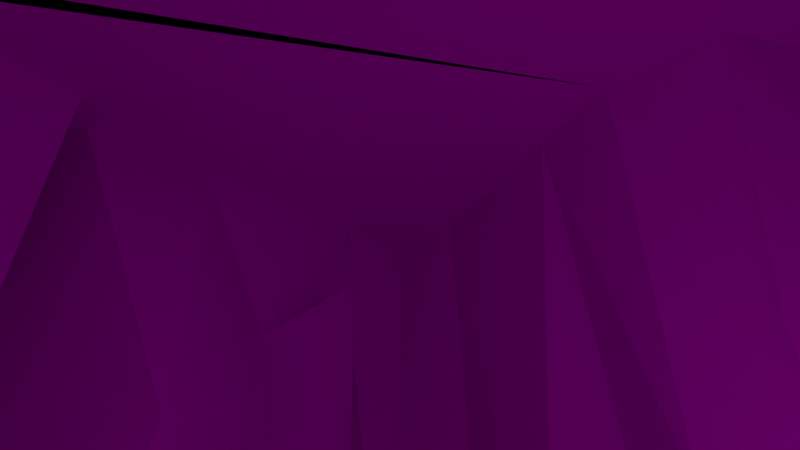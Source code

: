 # Source: Santorini_island_1_.blend  (saved by Blender 2.79.0; exported with 4.5.12 LTS)
import bpy
from mathutils import Matrix  # noqa: F401  (used for matrix-valued properties, if any)

bpy.ops.wm.read_factory_settings(use_empty=True)
scene = bpy.context.scene
scene.name = 'Scene'

# ---- collections
col_collection_1 = bpy.data.collections.new('Collection 1'); scene.collection.children.link(col_collection_1)

# ---- images (referenced by path relative to the original .blend; pixels are not part of the script)
import os
ASSET_DIR = os.environ.get("B2B_ASSET_DIR", "")  # directory of the original .blend (textures are referenced by path, not embedded)
HERE = os.path.dirname(os.path.abspath(__file__))  # packed textures are extracted next to this script under _unpacked/

def load_image(name, relpath, width, height, colorspace="sRGB"):
    """Load a texture the original file referenced (path relative to the .blend, or extracted next to this script)."""
    p = next((c for c in (os.path.join(HERE, relpath), os.path.join(ASSET_DIR, relpath)) if relpath and os.path.exists(c)), "")
    if p:
        img = bpy.data.images.load(p, check_existing=True)
        img.name = name
    else:  # same state as the original file: an image datablock whose file is absent (Cycles renders it pink)
        img = bpy.data.images.new(name, width, height)
        img.source = "FILE"
        img.filepath = "//" + (relpath or name)
    img.colorspace_settings.name = colorspace
    return img
img_grasslight_big_1__png = load_image('grasslight-big[1].png', 'grasslight-big[1].png', 1024, 1024, 'sRGB')
img_8899498324_02439589ae_b_1__jpg = load_image('8899498324_02439589ae_b[1].jpg', '8899498324_02439589ae_b[1].jpg', 1024, 1024, 'sRGB')
img_organictopsoil_1__jpg = load_image('OrganicTopSoil[1].jpg', 'OrganicTopSoil[1].jpg', 1024, 1024, 'sRGB')

# ---- materials (node trees are filled in below, after node groups)
mat_material_003 = bpy.data.materials.new('Material.003')
mat_material_003.alpha_threshold = 0.0
mat_material_003.roughness = 0.5
mat_material_001 = bpy.data.materials.new('Material.001')
mat_material_001.alpha_threshold = 0.0
mat_material_001.roughness = 0.5
mat_material = bpy.data.materials.new('Material')
mat_material.alpha_threshold = 0.0
mat_material.roughness = 0.5
mat_material.line_color = (0.0, 0.0, 0.0, 1.0)

# ---- material node trees
mat_material_003.use_nodes = True; mat_material_003.node_tree.nodes.clear()
_N = mat_material_003.node_tree.nodes; _L = mat_material_003.node_tree.links
n0 = _N.new('ShaderNodeOutputMaterial'); n0.name = 'Material Output'; n0.location = (800, 520)
n1 = _N.new('ShaderNodeTexImage'); n1.name = 'Image Texture'; n1.location = (220, 560)
n1.width = 140
n1.image = img_grasslight_big_1__png
n2 = _N.new('ShaderNodeBsdfDiffuse'); n2.name = 'Diffuse BSDF'; n2.location = (460, 540)
n2.width = 159
_L.new(n2.outputs[0], n0.inputs[0])
_L.new(n1.outputs[0], n2.inputs[0])
n0.is_active_output = True
mat_material_001.use_nodes = True; mat_material_001.node_tree.nodes.clear()
_N = mat_material_001.node_tree.nodes; _L = mat_material_001.node_tree.links
n0 = _N.new('ShaderNodeOutputMaterial'); n0.name = 'Material Output'; n0.location = (1203, 338)
n1 = _N.new('ShaderNodeTexCoord'); n1.name = 'Texture Coordinate'; n1.location = (-348, 421)
n2 = _N.new('ShaderNodeMapping'); n2.name = 'Mapping'; n2.location = (-128, 313)
n2.inputs[3].default_value = (5.0, 5.0, 5.0)
n3 = _N.new('ShaderNodeTexImage'); n3.name = 'Image Texture'; n3.location = (272, 294)
n3.width = 140
n3.image = img_8899498324_02439589ae_b_1__jpg
n4 = _N.new('ShaderNodeTexNoise'); n4.name = 'Noise Texture'; n4.location = (101, 919)
n5 = _N.new('ShaderNodeBsdfDiffuse'); n5.name = 'Diffuse BSDF'; n5.location = (908, 425)
n6 = _N.new('ShaderNodeMix'); n6.name = 'Mix'; n6.location = (729, 475)
n6.data_type = 'RGBA'
n7 = _N.new('ShaderNodeValToRGB'); n7.name = 'ColorRamp'; n7.location = (443, 961)
n7.width = 236
while len(n7.color_ramp.elements) > 1: n7.color_ramp.elements.remove(n7.color_ramp.elements[-1])
n7.color_ramp.elements[0].position = 0.3455; n7.color_ramp.elements[0].color = (0.0, 0.0, 0.0, 1.0)
_e = n7.color_ramp.elements.new(0.7302); _e.color = (1.0, 1.0, 1.0, 1.0)
n8 = _N.new('ShaderNodeTexImage'); n8.name = 'Image Texture.001'; n8.location = (420, 640)
n8.width = 140
n8.image = img_organictopsoil_1__jpg
_L.new(n5.outputs[0], n0.inputs[0])
_L.new(n1.outputs[2], n2.inputs[0])
_L.new(n2.outputs[0], n3.inputs[0])
_L.new(n4.outputs[1], n7.inputs[0])
_L.new(n7.outputs[0], n6.inputs[0])
_L.new(n6.outputs[2], n5.inputs[0])
_L.new(n3.outputs[0], n6.inputs[7])
_L.new(n8.outputs[0], n6.inputs[6])
n0.is_active_output = True

# ---- world
world_world = bpy.data.worlds.new('World'); scene.world = world_world
world_world.color = (0.05088, 0.05088, 0.05088)
world_world.use_sun_shadow = False
world_world.sun_shadow_jitter_overblur = 0.0
world_world.cycles.sampling_method = 'MANUAL'

# ---- cameras
cam_camera = bpy.data.cameras.new('Camera')
cam_camera.clip_end = 100.0
cam_camera.lens = 35.0
cam_camera.sensor_width = 32.0
cam_camera.sensor_height = 18.0
cam_camera.ortho_scale = 7.314
cam_camera.dof.focus_distance = 0.0

# ---- lights
light_sun = bpy.data.lights.new('Sun', 'SUN')
light_sun.color = (1.0, 0.8853, 0.331)
light_sun.transmission_factor = 0.0
light_sun.angle = 0.1993
light_sun.energy = 6.0
light_sun.shadow_buffer_clip_start = 0.5
light_sun.shadow_soft_size = 0.1
light_sun.shadow_cascade_max_distance = 1000.0
light_lamp = bpy.data.lights.new('Lamp', 'POINT')
light_lamp.transmission_factor = 0.0
light_lamp.cutoff_distance = 30.0
light_lamp.energy = 100.0
light_lamp.shadow_buffer_clip_start = 1.001
light_lamp.shadow_soft_size = 0.1
light_lamp.shadow_maximum_resolution = 0.006
light_lamp.use_absolute_resolution = True

# ---- meshes
me_cube_002 = bpy.data.meshes.new('Cube.002')
me_cube_002.from_pydata([(-0.7817, -3.051, 3.25), (2.013, -3.008, 3.194), (1.228, -3.342, 3.253), (0.5856, -3.263, 3.239), (-0.4508, -3.013, 3.25), (-0.7071, -2.484, 3.253), (-0.8743, -2.573, 3.253), (-0.7414, -2.735, 3.253), (0.2089, -0.257, 3.253), (0.5317, -0.3446, 3.253), (0.8745, -0.1947, 3.253), (1.261, -0.3132, 3.253), (1.88, -0.2383, 3.253), (1.043, -0.08877, 3.253), (1.465, -0.4416, 3.253), (0.2433, -0.1711, 3.253), (-0.16, -0.3657, 3.253), (-0.6859, -0.2584, 3.176), (-0.1467, -3.319, 3.253), (0.6965, -3.198, 3.25), (1.014, -3.194, 3.25), (1.515, -3.194, 3.253), (1.655, -3.173, 3.194), (-0.8968, -1.225, 3.253), (-0.9264, -2.138, 3.253), (2.218, -1.762, 3.241), (2.093, -0.8196, 3.253), (2.035, -0.801, 3.253), (2.107, -1.24, 3.257), (2.093, -0.991, 3.253), (2.078, -1.087, 3.261), (2.131, -2.627, 3.238), (1.923, -3.168, 3.253), (2.076, -0.2383, 3.253), (2.193, -1.68, 3.26), (2.087, -2.697, 3.246), (2.202, -1.548, 3.277), (2.038, -2.772, 3.252), (-0.7877, -3.015, 3.239), (-0.7595, -3.04, 3.239), (-0.7225, -3.074, 3.239), (1.91, -2.997, 3.182), (1.566, -2.577, 1.399), (1.25, -3.331, 3.241), (1.056, -2.819, 1.239), (1.123, -3.167, 2.624), (0.3976, -2.611, 1.937), (0.3335, -3.165, 3.233), (0.3237, -2.724, 1.918), (0.3355, -2.75, 1.593), (0.2533, -3.32, 3.235), (0.5695, -2.65, 1.959), (0.6078, -3.127, 3.227), (-0.09951, -2.696, 1.92), (-0.4286, -3.002, 3.239), (-0.3629, -2.379, 1.239), (-0.2141, -2.313, 1.239), (-0.6849, -2.473, 3.241), (-0.8521, -2.562, 3.241), (-0.7192, -2.724, 3.241), (-0.4087, -2.652, 2.13), (-0.5399, -2.641, 2.948), (-0.646, -2.471, 2.886), (-0.4785, -2.361, 2.815), (-1.022, -1.976, 3.241), (-0.576, -1.891, 2.258), (-0.5396, -1.896, 1.239), (-0.3173, -1.052, 1.549), (-0.3007, -0.9448, 1.458), (-0.7006, -0.6008, 3.189), (-0.7319, -0.8256, 3.215), (0.2311, -0.2458, 3.241), (0.3305, -0.5614, 2.43), (0.5539, -0.3333, 3.241), (0.6105, -0.7586, 2.172), (0.6168, -0.6687, 2.567), (0.6238, -0.95, 1.239), (1.156, -0.6733, 1.842), (0.8966, -0.1835, 3.241), (1.283, -0.3019, 3.241), (1.468, -0.663, 1.359), (1.453, -0.685, 1.239), (1.683, -0.3551, 3.038), (1.903, -0.227, 3.241), (1.083, -0.5257, 2.108), (1.065, -0.07751, 3.241), (1.056, -0.685, 1.239), (1.084, -0.6034, 1.684), (1.91, -0.3854, 2.873), (-0.4944, -2.801, 2.057), (-0.1505, -0.685, 1.239), (-0.1441, -0.685, 1.239), (0.3604, -0.861, 1.239), (0.9222, -0.9365, 1.239), (1.323, -0.8121, 1.239), (1.487, -0.4303, 3.241), (0.9423, -0.1162, 3.241), (0.2655, -0.1598, 3.241), (-0.1379, -0.3545, 3.241), (-0.6637, -0.2472, 3.165), (-0.6176, -3.095, 2.966), (-0.1245, -3.183, 3.241), (-0.04954, -3.361, 3.241), (0.08087, -3.384, 3.166), (0.7187, -3.187, 3.239), (0.7825, -3.247, 3.195), (1.036, -3.183, 3.239), (1.537, -3.183, 3.241), (1.677, -3.161, 3.182), (-0.2453, -2.54, 1.239), (-0.2741, -1.85, 1.239), (-0.39, -2.018, 1.239), (-0.39, -1.78, 1.239), (-0.39, -1.413, 1.239), (-0.39, -1.154, 1.239), (-0.39, -0.8911, 1.239), (-0.2966, -0.3896, 2.85), (0.08986, -0.6255, 2.523), (0.3299, -0.4866, 2.321), (0.8891, -0.7353, 2.025), (0.8748, -0.8226, 1.86), (1.236, -0.627, 1.555), (1.333, -0.8867, 1.473), (1.682, -3.006, 2.99), (1.374, -2.958, 2.729), (0.8907, -3.102, 2.527), (0.8257, -2.962, 2.531), (0.6136, -2.841, 2.087), (0.1991, -2.713, 1.807), (0.1897, -2.613, 1.729), (-0.1168, -2.727, 1.47), (-0.2657, -2.704, 1.344), (-0.3421, -2.692, 1.279), (-0.648, -0.4213, 3.038), (-0.259, -2.685, 1.239), (-0.1257, -2.685, 1.239), (0.1944, -2.685, 1.239), (0.6275, -2.685, 1.239), (0.9852, -2.685, 1.239), (1.139, -2.685, 1.239), (1.427, -2.685, 1.239), (-0.8138, -0.3855, 3.165), (-0.9074, -1.057, 3.241), (-0.7497, -1.213, 3.241), (-0.8072, -1.771, 3.241), (-0.9074, -2.19, 3.241), (-0.7792, -2.126, 3.241), (-0.8064, -2.955, 2.966), (-0.7114, -2.759, 2.991), (-0.5468, -2.034, 2.726), (-0.6092, -2.099, 2.434), (-0.1621, -1.589, 2.003), (-0.3633, -1.226, 1.871), (-0.4619, -1.149, 1.631), (-0.4197, -0.8764, 1.4), (1.881, -1.688, 2.081), (1.858, -1.836, 1.956), (1.835, -1.983, 1.832), (2.115, -2.136, 3.241), (2.244, -1.937, 3.241), (2.115, -1.751, 3.241), (1.61, -1.931, 1.239), (1.727, -1.797, 1.239), (1.61, -1.639, 1.239), (1.61, -0.9516, 1.239), (1.883, -0.9218, 2.729), (2.115, -0.8083, 3.241), (1.835, -0.7997, 2.878), (1.61, -0.8136, 1.239), (2.074, -0.5022, 3.241), (1.535, -0.949, 1.239), (1.789, -1.097, 2.627), (1.902, -0.3731, 3.239), (2.032, -0.7897, 3.241), (1.817, -0.9181, 2.778), (1.785, -1.274, 2.527), (1.56, -1.285, 1.328), (2.079, -1.228, 3.246), (1.807, -1.414, 2.313), (1.743, -1.357, 2.382), (2.115, -1.257, 3.241), (1.61, -1.5, 1.239), (1.382, -1.315, 1.861), (2.115, -0.9797, 3.241), (1.865, -1.042, 2.627), (1.61, -1.021, 1.239), (2.05, -1.076, 3.25), (1.783, -1.138, 2.574), (1.551, -1.153, 1.31), (2.029, -2.616, 3.239), (1.614, -2.31, 1.639), (1.697, -2.126, 1.711), (1.697, -2.126, 1.711), (2.115, -2.517, 3.241), (1.984, -2.812, 3.182), (1.639, -2.496, 1.399), (1.639, -2.496, 1.399), (2.018, -2.749, 3.211), (1.655, -2.398, 1.482), (1.567, -2.49, 1.518), (1.61, -2.685, 1.239), (1.558, -0.6477, 2.403), (-0.39, -2.685, 1.239), (-0.8254, -3.085, 3.209), (-0.39, -0.685, 1.239), (-0.7074, -0.3724, 3.133), (1.623, -2.705, 1.399), (1.945, -3.157, 3.241), (1.61, -0.685, 1.239), (2.074, -0.227, 3.241)], [(171, 172)], [(1, 37, 36, 28, 30, 29, 26, 27, 33, 12, 14, 11, 13, 10, 9, 15, 8, 16, 17, 23, 24, 5, 6, 7, 0, 4, 18, 3, 19, 20, 2, 21, 22, 32), (34, 35, 31, 25), (36, 37, 35, 34), (39, 40, 54), (100, 54, 40), (59, 38, 39), (147, 203, 38), (39, 38, 203), (40, 39, 203), (194, 197, 189), (104, 105, 106), (158, 159, 160), (41, 194, 189), (189, 193, 158), (189, 158, 160), (101, 47, 52), (114, 115, 204), (67, 69, 68), (93, 86, 94), (190, 197, 199), (93, 120, 87), (69, 70, 143), (190, 189, 197), (162, 157, 161), (136, 130, 135), (94, 80, 81), (157, 193, 192), (163, 156, 162), (170, 188, 176), (167, 173, 174), (145, 146, 144, 64), (187, 184, 182), (147, 38, 59), (173, 169, 209), (50, 47, 101, 102, 103), (99, 205, 69), (70, 142, 143), (63, 57, 146), (65, 144, 151), (61, 59, 58), (56, 63, 149), (65, 64, 144), (69, 141, 154), (170, 165, 164), (80, 82, 88), (85, 96, 78), (129, 136, 137), (49, 137, 127), (76, 74, 119), (122, 95, 82), (122, 121, 77), (75, 73, 78), (60, 61, 62), (55, 109, 60), (151, 144, 143), (149, 146, 145), (92, 118, 74), (132, 131, 100), (53, 54, 100), (102, 101, 53), (130, 129, 102), (161, 157, 192), (162, 156, 157), (157, 158, 193), (156, 159, 158), (168, 167, 174), (167, 169, 173), (179, 178, 175), (181, 178, 155), (148, 109, 89), (184, 183, 186), (201, 184, 174), (184, 165, 174), (201, 182, 184), (187, 186, 177), (199, 197, 194), (198, 42, 199), (62, 57, 63), (157, 179, 191), (198, 200, 42), (148, 60, 109), (89, 203, 148), (88, 209, 167), (123, 140, 206), (56, 204, 76), (110, 113, 114), (110, 66, 112), (110, 111, 66), (76, 93, 202), (94, 81, 202), (109, 55, 56), (81, 208, 202), (140, 139, 163), (139, 176, 163), (163, 162, 161), (92, 74, 76), (170, 164, 185), (202, 208, 168), (44, 125, 138), (135, 131, 134), (42, 206, 161), (78, 120, 119), (81, 80, 208), (83, 82, 95), (134, 132, 202), (129, 137, 49), (139, 45, 44), (140, 124, 139), (173, 166, 165), (77, 95, 122), (115, 154, 204), (110, 150, 111), (151, 143, 152), (122, 94, 121), (93, 87, 86), (170, 174, 165), (100, 89, 132), (53, 100, 131), (128, 102, 129), (139, 44, 138), (173, 165, 174), (175, 180, 178), (184, 186, 187), (192, 189, 190), (194, 42, 195), (199, 190, 198), (167, 208, 88), (202, 109, 76), (163, 161, 140), (203, 147, 148), (110, 112, 113), (122, 82, 80), (165, 166, 183), (56, 110, 204), (164, 184, 185), (204, 92, 76), (155, 159, 156), (94, 122, 80), (154, 133, 204), (192, 199, 195), (192, 193, 189), (178, 180, 160), (179, 187, 182), (143, 144, 146), (90, 91, 92), (190, 191, 198), (86, 121, 94), (138, 125, 126), (55, 63, 56), (99, 69, 143), (188, 175, 176), (185, 187, 188), (139, 124, 45), (77, 79, 95), (127, 138, 126), (157, 155, 179), (165, 183, 184), (118, 92, 117), (204, 90, 92), (75, 78, 119), (44, 45, 125), (176, 181, 163), (156, 158, 157), (132, 134, 131), (135, 130, 131), (187, 177, 175), (102, 53, 130), (192, 157, 191), (176, 175, 178), (188, 187, 175), (56, 149, 110), (100, 40, 203), (67, 70, 69), (60, 62, 55), (200, 206, 42), (138, 137, 170), (179, 175, 187), (120, 93, 119), (42, 195, 199), (123, 206, 207), (93, 94, 202), (62, 58, 57), (88, 82, 83), (100, 203, 89), (174, 167, 201), (176, 178, 181), (178, 160, 155), (164, 165, 184), (161, 192, 195), (175, 177, 180), (161, 206, 140), (167, 209, 201), (80, 88, 208), (110, 114, 204), (54, 53, 101), (152, 143, 142), (155, 178, 179), (168, 174, 170), (137, 135, 170), (69, 154, 68), (194, 41, 42), (109, 56, 76), (199, 194, 195), (135, 202, 170), (202, 168, 170), (139, 138, 176), (209, 169, 167), (79, 77, 84), (91, 117, 92), (61, 60, 148), (89, 109, 202), (41, 206, 42), (163, 155, 156), (185, 184, 187), (135, 134, 202), (190, 192, 191), (157, 156, 155), (138, 170, 176), (155, 160, 159), (140, 123, 124), (88, 83, 209), (136, 129, 130), (128, 103, 102), (63, 146, 149), (205, 141, 69), (161, 195, 42), (76, 119, 93), (133, 90, 204), (127, 137, 138), (137, 136, 135), (132, 89, 202), (55, 62, 63), (160, 180, 177), (170, 185, 188), (79, 84, 85), (131, 130, 53), (110, 149, 150), (181, 155, 163), (148, 147, 59), (41, 207, 206), (41, 189, 160, 177, 186, 183, 166, 173, 209, 83, 95, 79, 85, 78, 73, 97, 71, 98, 99, 143, 146, 57, 58, 59, 39, 54, 101, 52, 104, 106, 43, 107, 108, 207), (167, 168, 208), (148, 59, 61), (205, 99, 116), (207, 108, 123), (116, 90, 133), (123, 107, 124), (124, 43, 45), (125, 105, 126), (126, 104, 127), (127, 52, 51), (118, 117, 72), (149, 145, 150), (150, 64, 65), (152, 142, 153), (153, 70, 67), (133, 141, 205), (111, 65, 66), (151, 113, 112), (113, 153, 114), (153, 68, 115), (116, 98, 117), (117, 71, 72), (118, 75, 74), (120, 84, 87), (51, 48, 49), (87, 77, 121), (85, 84, 96), (74, 75, 119), (73, 75, 97), (72, 97, 118), (66, 151, 112), (61, 58, 62), (51, 47, 46), (49, 48, 128), (48, 103, 128), (47, 48, 46), (45, 106, 125), (133, 205, 116), (116, 91, 90), (198, 196, 200), (123, 108, 107), (124, 107, 43), (125, 106, 105), (126, 105, 104), (127, 104, 52), (91, 116, 117), (150, 145, 64), (153, 142, 70), (154, 141, 133), (111, 150, 65), (151, 152, 113), (113, 152, 153), (115, 114, 153), (153, 67, 68), (68, 154, 115), (116, 99, 98), (117, 98, 71), (118, 97, 75), (120, 96, 84), (51, 46, 48), (49, 127, 51), (49, 128, 129), (87, 84, 77), (86, 87, 121), (72, 71, 97), (66, 65, 151), (51, 52, 47), (48, 50, 103), (47, 50, 48), (45, 43, 106), (78, 96, 120), (192, 190, 199)])
me_cube_002.polygons.foreach_set('material_index', [0, 0, 0, 1, 1, 1, 1, 1, 1, 1, 1, 1, 1, 1, 1, 1, 1, 1, 1, 1, 1, 1, 1, 1, 1, 1, 1, 1, 1, 1, 1, 1, 1, 1, 1, 1, 1, 1, 1, 1, 1, 1, 1, 1, 1, 1, 1, 1, 1, 1, 1, 1, 1, 1, 1, 1, 1, 1, 1, 1, 1, 1, 1, 1, 1, 1, 1, 1, 1, 1, 1, 1, 1, 1, 1, 1, 1, 1, 1, 1, 1, 1, 1, 1, 1, 1, 1, 1, 1, 1, 1, 1, 1, 1, 1, 1, 1, 1, 1, 1, 1, 1, 1, 1, 1, 1, 1, 1, 1, 1, 1, 1, 1, 1, 1, 1, 1, 1, 1, 1, 1, 1, 1, 1, 1, 1, 1, 1, 1, 1, 1, 1, 1, 1, 1, 1, 1, 1, 1, 1, 1, 1, 1, 1, 1, 1, 1, 1, 1, 1, 1, 1, 1, 1, 1, 1, 1, 1, 1, 1, 1, 1, 1, 1, 1, 1, 1, 1, 1, 1, 1, 1, 1, 1, 1, 1, 1, 1, 1, 1, 1, 1, 1, 1, 1, 1, 1, 1, 1, 1, 1, 1, 1, 1, 1, 1, 1, 1, 1, 1, 1, 1, 1, 1, 1, 1, 1, 1, 1, 1, 1, 1, 1, 1, 1, 1, 1, 1, 1, 1, 1, 1, 1, 1, 1, 1, 1, 1, 1, 1, 1, 1, 1, 1, 1, 1, 1, 1, 1, 1, 1, 1, 1, 1, 1, 1, 1, 1, 1, 1, 1, 1, 1, 1, 1, 1, 1, 1, 1, 1, 1, 1, 1, 1, 1, 1, 1, 1, 1, 1, 1, 1, 1, 1, 1, 1, 1, 1, 1, 1, 1, 1, 1, 1, 1, 1, 1, 1, 1, 1, 1, 1, 1, 1, 1, 1, 1, 1, 1, 1, 1, 1, 1, 1, 1, 1, 1, 1, 1, 1, 1, 1, 1])
_uv = me_cube_002.uv_layers.new(name='UVMap')
_uv.uv.foreach_set('vector', [-0.1652, -0.3485, -0.05369, -0.4086, 0.5241, -0.552, 0.6709, -0.5527, 0.7441, -0.5399, 0.7877, -0.5912, 0.8689, -0.5998, 0.8805, -0.5416, 1.146, -0.5998, 1.152, -0.4783, 1.069, -0.1723, 1.137, -0.03395, 1.251, 0.1093, 1.207, 0.2346, 1.147, 0.4859, 1.239, 0.6821, 1.2, 0.711, 1.161, 0.9788, 1.232, 1.35, 0.7748, 1.458, 0.3431, 1.526, 0.1757, 1.476, 0.1392, 1.6, 0.05779, 1.514, -0.09062, 1.559, -0.08394, 1.321, -0.1799, 1.114, -0.1786, 0.5909, -0.2108, 0.5149, -0.2197, 0.289, -0.2972, 0.1446, -0.2368, -0.06698, -0.2371, -0.1766, -0.2465, -0.3715, 0.4613, -0.5516, -0.01806, -0.4277, 0.0151, -0.4456, 0.4221, -0.5514, 0.5241, -0.552, -0.05369, -0.4086, -0.01806, -0.4277, 0.4613, -0.5516, 0.9915, 1.379, 1.019, 1.375, 1.105, 1.459, 1.062, 1.32, 1.105, 1.459, 1.019, 1.375, 0.8898, 1.418, 0.9723, 1.362, 0.9915, 1.379, 0.9423, 1.284, 1.002, 1.319, 0.9723, 1.362, 0.9915, 1.379, 0.9723, 1.362, 1.002, 1.319, 1.019, 1.375, 0.9915, 1.379, 1.002, 1.319, -0.8293, 0.8438, -0.8142, 0.8265, -0.7827, 0.8295, -1.093, 1.275, -1.08, 1.202, -1.015, 1.173, -0.6927, 0.724, -0.6544, 0.656, -0.5966, 0.6756, -0.8679, 0.8781, -0.8293, 0.8438, -0.7827, 0.8295, -0.7827, 0.8295, -0.7657, 0.7684, -0.6927, 0.724, -0.7827, 0.8295, -0.6927, 0.724, -0.5966, 0.6756, -1.412, 1.431, -1.209, 1.309, -1.12, 1.317, 0.6761, 0.1156, 0.5968, 0.052, 0.5347, 0.002162, 0.554, 0.2642, 0.2436, 0.9491, 0.5501, 0.1892, 0.4598, -0.7398, 0.2091, -0.5669, -0.1905, -0.4799, -1.016, 0.1033, -0.8142, 0.8265, -1.08, 0.1308, 0.4598, -0.7398, 0.1508, -0.2154, 0.08845, -0.2949, 0.2436, 0.9491, 0.2964, 0.9979, 0.3693, 1.107, -1.016, 0.1033, -0.7827, 0.8295, -0.8142, 0.8265, -0.9798, -0.2065, -0.8541, 0.06863, -1.129, -0.02643, -1.516, 0.3521, -1.567, 0.558, -1.6, 0.4228, -0.1905, -0.4799, -0.2443, -0.3789, -0.2545, -0.5177, -0.8541, 0.06863, -0.7657, 0.7684, -0.9414, 0.057, -0.9451, -0.4454, -0.7829, 0.08399, -0.9798, -0.2065, -0.4613, -0.547, -0.7183, -0.6082, -0.8526, -0.6887, -0.3764, 0.3883, -0.3932, 0.5109, -0.4024, 0.3608, 0.6027, 1.136, 0.61, 1.289, 0.4727, 1.098, 0.5439, 1.104, -0.4639, 0.2895, -0.447, 0.296, -0.5504, -0.2649, 0.9423, 1.284, 0.9723, 1.362, 0.8898, 1.418, -0.3932, 0.5109, -0.3557, 0.4611, -0.3132, 0.424, -1.271, 1.291, -1.209, 1.309, -1.412, 1.431, -1.383, 1.311, -1.332, 1.281, 0.1422, 0.8752, 0.1864, 0.8566, 0.2436, 0.9491, 0.2964, 0.9979, 0.3562, 1.005, 0.3693, 1.107, 0.7297, 1.115, 0.8107, 1.467, 0.61, 1.289, 0.677, 0.7362, 0.4727, 1.098, 0.6396, 0.56, 0.8574, 1.151, 0.8898, 1.418, 0.8414, 1.384, 1.016, 0.1673, 0.7297, 1.115, 0.7205, 0.9601, 0.677, 0.7362, 0.5439, 1.104, 0.4727, 1.098, 0.2436, 0.9491, 0.2315, 0.8592, 0.5311, 0.1257, -0.4613, -0.547, -0.4156, 0.3285, -0.5123, -0.4939, -0.2443, -0.3789, -0.2316, 0.2976, -0.2997, 0.2602, -0.1292, 0.5087, -0.09135, 0.5231, -0.07733, 0.5647, -1.494, 0.6068, -1.516, 0.3521, -1.402, 0.2564, -1.413, 0.5001, -1.402, 0.2564, -1.288, 0.6548, 0.4358, -0.4714, 0.1889, 0.000301, 0.1348, -0.1126, -0.04609, -0.3664, -0.2487, 0.5362, -0.2316, 0.2976, -0.04609, -0.3664, 0.06482, -0.4187, -0.01294, -0.198, 0.1097, 0.1937, -0.1613, 1.011, -0.07733, 0.5647, 0.9279, 0.8477, 0.8574, 1.151, 0.7824, 1.147, 0.9616, 0.4948, 0.9973, 0.5131, 0.9279, 0.8477, 0.6396, 0.56, 0.4727, 1.098, 0.3693, 1.107, 0.7205, 0.9601, 0.61, 1.289, 0.6027, 1.136, 0.4484, -0.3411, 0.2, 0.1898, 0.1889, 0.000301, 1.04, 0.4722, 1.056, 0.502, 1.062, 1.32, -1.564, 0.7623, -1.575, 1.459, -1.618, 1.32, -1.383, 1.311, -1.412, 1.431, -1.564, 0.7623, -1.567, 0.558, -1.494, 0.6068, -1.383, 1.311, -1.129, -0.02643, -0.8541, 0.06863, -0.9414, 0.057, -0.9798, -0.2065, -0.7829, 0.08399, -0.8541, 0.06863, -0.8541, 0.06863, -0.6927, 0.724, -0.7657, 0.7684, -0.7829, 0.08399, -0.6544, 0.656, -0.6927, 0.724, -0.4027, -0.5065, -0.3764, 0.3883, -0.4024, 0.3608, -0.3764, 0.3883, -0.3557, 0.4611, -0.3932, 0.5109, -0.5452, 0.2129, -0.5795, 0.1798, -0.5084, 0.2873, -0.8838, -0.5114, -0.5795, 0.1798, -0.7111, 0.1104, 0.919, 1.187, 0.9973, 0.5131, 1.042, 0.8526, -0.447, 0.296, -0.4374, 0.5305, -0.4481, 0.5623, -0.2948, 0.1377, -0.447, 0.296, -0.4024, 0.3608, -0.447, 0.296, -0.4156, 0.3285, -0.4024, 0.3608, -0.2948, 0.1377, -0.5504, -0.2649, -0.447, 0.296, -0.4639, 0.2895, -0.4481, 0.5623, -0.4818, 0.5843, -1.08, 0.1308, -0.8142, 0.8265, -0.8293, 0.8438, -1.051, 0.07445, -1.11, 0.1201, -1.08, 0.1308, 0.7824, 1.147, 0.8107, 1.467, 0.7297, 1.115, -0.8541, 0.06863, -0.5452, 0.2129, -0.9414, 0.057, -1.051, 0.07445, -1.134, 0.1046, -1.11, 0.1201, 0.919, 1.187, 0.9279, 0.8477, 0.9973, 0.5131, 1.042, 0.8526, 1.002, 1.319, 0.919, 1.187, -0.2997, 0.2602, -0.3132, 0.424, -0.3764, 0.3883, -0.9661, 0.8179, -1.218, 0.09935, -1.111, 0.1656, 1.016, 0.1673, 0.5347, 0.002162, 0.4358, -0.4714, 0.9269, 0.229, 0.7406, 0.1779, 0.6761, 0.1156, 0.9269, 0.229, 0.8089, 0.3089, 0.7843, 0.2572, 0.9269, 0.229, 0.8528, 0.326, 0.8089, 0.3089, 0.4358, -0.4714, 0.4598, -0.7398, 0.9741, 0.08415, -0.1905, -0.4799, -0.2545, -0.5177, 0.9741, 0.08415, 0.9973, 0.5131, 0.9616, 0.4948, 1.016, 0.1673, -0.2545, -0.5177, 2.345, -0.486, 0.9741, 0.08415, -1.218, 0.09935, -1.256, 0.1229, -0.9451, -0.4454, -1.256, 0.1229, -0.8526, -0.6887, -0.9451, -0.4454, -0.9451, -0.4454, -0.9798, -0.2065, -1.129, -0.02643, 0.4484, -0.3411, 0.1889, 0.000301, 0.4358, -0.4714, -0.4613, -0.547, -0.5123, -0.4939, -0.5778, -0.5146, 0.9741, 0.08415, 2.345, -0.486, 2.277, -0.5065, -1.267, 0.1933, -1.157, 0.8288, -1.299, 0.1697, -1.6, 0.4228, -1.624, 0.502, -1.627, 0.4517, -1.11, 0.1201, -1.111, 0.1656, -1.129, -0.02643, -0.07733, 0.5647, 0.1508, -0.2154, 0.1348, -0.1126, -0.2545, -0.5177, -0.2443, -0.3789, -0.3351, -0.486, -0.27, 0.3924, -0.2316, 0.2976, -0.2487, 0.5362, 1.053, 0.4517, 1.04, 0.4722, 0.9741, 0.08415, -1.494, 0.6068, -1.402, 0.2564, -1.413, 0.5001, -1.256, 0.1229, -1.103, 0.8297, -1.267, 0.1933, -1.218, 0.09935, -1.048, 0.7739, -1.256, 0.1229, -0.3932, 0.5109, -0.4068, 0.5015, -0.4156, 0.3285, -0.01294, -0.198, -0.2487, 0.5362, -0.04609, -0.3664, 0.5968, 0.052, 0.5311, 0.1257, 0.5347, 0.002162, 0.9269, 0.229, 0.7118, 0.8329, 0.8528, 0.326, 0.6396, 0.56, 0.3693, 1.107, 0.6034, 0.4344, -0.04609, -0.3664, -0.1905, -0.4799, 0.06482, -0.4187, 0.4598, -0.7398, 0.08845, -0.2949, 0.2091, -0.5669, -0.4613, -0.547, -0.4024, 0.3608, -0.4156, 0.3285, 1.062, 1.32, 1.042, 0.8526, 1.04, 0.4722, -1.564, 0.7623, -1.618, 1.32, -1.624, 0.502, -1.465, 0.654, -1.383, 1.311, -1.494, 0.6068, -1.256, 0.1229, -1.267, 0.1933, -1.299, 0.1697, -0.3932, 0.5109, -0.4156, 0.3285, -0.4024, 0.3608, -0.5084, 0.2873, -0.5076, 0.577, -0.5795, 0.1798, -0.447, 0.296, -0.4481, 0.5623, -0.4639, 0.2895, -0.9414, 0.057, -0.7827, 0.8295, -1.016, 0.1033, -0.8293, 0.8438, -1.11, 0.1201, -1.083, 0.08424, -1.08, 0.1308, -1.016, 0.1033, -1.051, 0.07445, -0.3764, 0.3883, -0.3351, -0.486, -0.2997, 0.2602, 0.9741, 0.08415, 0.9973, 0.5131, 0.4358, -0.4714, -0.9451, -0.4454, -1.129, -0.02643, -1.218, 0.09935, 1.002, 1.319, 0.9423, 1.284, 0.919, 1.187, 0.9269, 0.229, 0.7843, 0.2572, 0.7406, 0.1779, -0.04609, -0.3664, -0.2316, 0.2976, -0.2443, -0.3789, -0.4156, 0.3285, -0.4068, 0.5015, -0.4374, 0.5305, 1.016, 0.1673, 0.9269, 0.229, 0.5347, 0.002162, -0.5123, -0.4939, -0.447, 0.296, -0.5778, -0.5146, 0.5347, 0.002162, 0.4484, -0.3411, 0.4358, -0.4714, -0.7111, 0.1104, -0.6544, 0.656, -0.7829, 0.08399, -0.1905, -0.4799, -0.04609, -0.3664, -0.2443, -0.3789, 0.5311, 0.1257, 0.2259, 0.7784, 0.5347, 0.002162, -0.9414, 0.057, -1.08, 0.1308, -1.083, 0.08424, -0.9414, 0.057, -0.7657, 0.7684, -0.7827, 0.8295, -0.5795, 0.1798, -0.5076, 0.577, -0.5966, 0.6756, -0.5452, 0.2129, -0.4639, 0.2895, -0.5504, -0.2649, 0.3693, 1.107, 0.4727, 1.098, 0.61, 1.289, 0.4848, -0.07755, 0.4795, -0.07995, 0.4484, -0.3411, -1.016, 0.1033, -0.9414, 0.057, -1.051, 0.07445, 0.2091, -0.5669, 0.06482, -0.4187, -0.1905, -0.4799, -1.299, 0.1697, -1.157, 0.8288, -1.195, 0.8349, 0.9616, 0.4948, 0.7297, 1.115, 1.016, 0.1673, 0.1422, 0.8752, 0.2436, 0.9491, 0.3693, 1.107, -0.7183, -0.6082, -0.5084, 0.2873, -0.8526, -0.6887, -0.5778, -0.5146, -0.4639, 0.2895, -0.7183, -0.6082, -1.256, 0.1229, -1.048, 0.7739, -1.103, 0.8297, -0.01294, -0.198, -0.1928, 0.5469, -0.2487, 0.5362, -1.288, 0.6548, -1.299, 0.1697, -1.195, 0.8349, -0.8541, 0.06863, -0.7111, 0.1104, -0.5452, 0.2129, -0.4156, 0.3285, -0.4374, 0.5305, -0.447, 0.296, 0.2, 0.1898, 0.4484, -0.3411, 0.246, 0.3315, 0.5347, 0.002162, 0.4848, -0.07755, 0.4484, -0.3411, 0.1097, 0.1937, -0.07733, 0.5647, 0.1348, -0.1126, -1.267, 0.1933, -1.103, 0.8297, -1.157, 0.8288, -0.8526, -0.6887, -0.8838, -0.5114, -0.9451, -0.4454, -0.7829, 0.08399, -0.6927, 0.724, -0.8541, 0.06863, 1.04, 0.4722, 1.053, 0.4517, 1.056, 0.502, -1.6, 0.4228, -1.567, 0.558, -1.624, 0.502, -0.4639, 0.2895, -0.4818, 0.5843, -0.5084, 0.2873, -1.383, 1.311, -1.564, 0.7623, -1.567, 0.558, -0.9414, 0.057, -0.8541, 0.06863, -0.9414, 0.057, -0.8526, -0.6887, -0.5084, 0.2873, -0.5795, 0.1798, -0.7183, -0.6082, -0.4639, 0.2895, -0.5084, 0.2873, 1.016, 0.1673, 0.7205, 0.9601, 0.9269, 0.229, 1.062, 1.32, 1.019, 1.375, 1.002, 1.319, 0.554, 0.2642, 0.2964, 0.9979, 0.2436, 0.9491, 0.9279, 0.8477, 0.7824, 1.147, 0.9616, 0.4948, -1.134, 0.1046, -1.111, 0.1656, -1.11, 0.1201, -1.299, 0.1697, -1.402, 0.2564, -0.4613, -0.547, -0.5452, 0.2129, -0.5084, 0.2873, -0.4639, 0.2895, 0.1508, -0.2154, 0.4598, -0.7398, 0.1348, -0.1126, -1.11, 0.1201, -1.083, 0.08424, -1.08, 0.1308, -0.9661, 0.8179, -1.111, 0.1656, -0.8841, 0.8943, 0.4598, -0.7398, -0.1905, -0.4799, 0.9741, 0.08415, 0.7824, 1.147, 0.8414, 1.384, 0.8107, 1.467, -0.2997, 0.2602, -0.2316, 0.2976, -0.27, 0.3924, 1.062, 1.32, 1.002, 1.319, 1.042, 0.8526, -0.4024, 0.3608, -0.3764, 0.3883, -0.2948, 0.1377, -0.8526, -0.6887, -0.5795, 0.1798, -0.8838, -0.5114, -0.5795, 0.1798, -0.5966, 0.6756, -0.7111, 0.1104, -0.5123, -0.4939, -0.4156, 0.3285, -0.447, 0.296, -1.129, -0.02643, -0.9414, 0.057, -1.083, 0.08424, -0.5084, 0.2873, -0.4818, 0.5843, -0.5076, 0.577, -1.129, -0.02643, -1.111, 0.1656, -1.218, 0.09935, -0.3764, 0.3883, -0.3132, 0.424, -0.2948, 0.1377, -0.2443, -0.3789, -0.2997, 0.2602, -0.3351, -0.486, 0.9269, 0.229, 0.6761, 0.1156, 0.5347, 0.002162, -1.575, 1.459, -1.564, 0.7623, -1.412, 1.431, 0.6034, 0.4344, 0.3693, 1.107, 0.3562, 1.005, -0.7111, 0.1104, -0.5795, 0.1798, -0.5452, 0.2129, -0.4027, -0.5065, -0.4024, 0.3608, -0.4613, -0.547, -1.402, 0.2564, -1.6, 0.4228, -0.4613, -0.547, 0.2436, 0.9491, 0.5311, 0.1257, 0.5501, 0.1892, -0.8293, 0.8438, -0.8679, 0.8781, -1.11, 0.1201, 0.9973, 0.5131, 1.016, 0.1673, 0.4358, -0.4714, -1.08, 0.1308, -0.8293, 0.8438, -1.083, 0.08424, 1.08, 0.4228, 0.9741, 0.08415, 2.219, -0.547, 0.9741, 0.08415, 2.277, -0.5065, 2.219, -0.547, -1.256, 0.1229, -1.299, 0.1697, -0.8526, -0.6887, -0.3132, 0.424, -0.3557, 0.4611, -0.3764, 0.3883, -0.1928, 0.5469, -0.01294, -0.198, 0.00361, -0.04234, 0.4795, -0.07995, 0.246, 0.3315, 0.4484, -0.3411, 0.8574, 1.151, 0.9279, 0.8477, 0.919, 1.187, 1.042, 0.8526, 0.9973, 0.5131, 0.9741, 0.08415, -0.8679, 0.8781, -1.111, 0.1656, -1.11, 0.1201, -0.9451, -0.4454, -0.7111, 0.1104, -0.7829, 0.08399, -0.5778, -0.5146, -0.447, 0.296, -0.4639, 0.2895, 1.08, 0.4228, 1.053, 0.4517, 0.9741, 0.08415, -1.016, 0.1033, -0.9414, 0.057, -0.9414, 0.057, -0.8541, 0.06863, -0.7829, 0.08399, -0.7111, 0.1104, -1.299, 0.1697, -0.4613, -0.547, -0.8526, -0.6887, -0.7111, 0.1104, -0.5966, 0.6756, -0.6544, 0.656, -1.218, 0.09935, -0.9661, 0.8179, -1.048, 0.7739, -0.2997, 0.2602, -0.27, 0.3924, -0.3132, 0.424, -1.516, 0.3521, -1.494, 0.6068, -1.567, 0.558, -1.465, 0.654, -1.332, 1.281, -1.383, 1.311, 0.7297, 1.115, 0.61, 1.289, 0.7205, 0.9601, 0.1864, 0.8566, 0.2315, 0.8592, 0.2436, 0.9491, -1.129, -0.02643, -1.083, 0.08424, -1.11, 0.1201, 0.4358, -0.4714, 0.1348, -0.1126, 0.4598, -0.7398, 0.2259, 0.7784, 0.4848, -0.07755, 0.5347, 0.002162, -1.288, 0.6548, -1.402, 0.2564, -1.299, 0.1697, -1.402, 0.2564, -1.516, 0.3521, -1.6, 0.4228, 1.04, 0.4722, 1.042, 0.8526, 0.9741, 0.08415, 0.9616, 0.4948, 0.7824, 1.147, 0.7297, 1.115, -0.5966, 0.6756, -0.5076, 0.577, -0.4818, 0.5843, -0.4613, -0.547, -0.5778, -0.5146, -0.7183, -0.6082, -0.1928, 0.5469, 0.00361, -0.04234, -0.1292, 0.5087, -1.624, 0.502, -1.567, 0.558, -1.564, 0.7623, 0.9269, 0.229, 0.7205, 0.9601, 0.7118, 0.8329, -0.8838, -0.5114, -0.7111, 0.1104, -0.9451, -0.4454, 0.919, 1.187, 0.9423, 1.284, 0.8898, 1.418, -0.8679, 0.8781, -0.8841, 0.8943, -1.111, 0.1656, 1.812, 0.8781, 1.897, 0.8295, 2.083, 0.6756, 2.198, 0.5843, 2.232, 0.5623, 2.242, 0.5305, 2.273, 0.5015, 2.287, 0.5109, -0.3132, 0.424, -0.27, 0.3924, -0.2487, 0.5362, -0.1928, 0.5469, -0.1292, 0.5087, -0.07733, 0.5647, -0.1613, 1.011, -0.04974, 0.8484, -0.01953, 0.8698, 0.03126, 0.9391, 0.1422, 0.8752, 0.3693, 1.107, 0.61, 1.289, 0.8107, 1.467, 0.8414, 1.384, 0.8898, 1.418, 0.9915, 1.379, 1.105, 1.459, 1.268, 1.431, 1.56, 1.317, 1.587, 1.275, 1.665, 1.173, 1.681, 1.094, 1.748, 1.011, 1.761, 0.9516, 1.796, 0.8943, -0.3764, 0.3883, -0.4027, -0.5065, -0.3351, -0.486, 0.919, 1.187, 0.8898, 1.418, 0.8574, 1.151, 0.1864, 0.8566, 0.1422, 0.8752, 0.212, 0.6069, -0.8841, 0.8943, -0.9191, 0.9516, -0.9661, 0.8179, 0.212, 0.6069, 0.4848, -0.07755, 0.2259, 0.7784, -0.9661, 0.8179, -0.932, 1.011, -1.048, 0.7739, -1.048, 0.7739, -0.9984, 1.094, -1.103, 0.8297, -1.157, 0.8288, -1.08, 1.202, -1.195, 0.8349, -1.195, 0.8349, -1.093, 1.275, -1.288, 0.6548, -1.288, 0.6548, -1.12, 1.317, -1.34, 0.6614, 0.2, 0.1898, 0.246, 0.3315, 0.1928, 0.2857, 0.7205, 0.9601, 0.6027, 1.136, 0.7118, 0.8329, 0.7118, 0.8329, 0.5439, 1.104, 0.677, 0.7362, 0.6034, 0.4344, 0.3562, 1.005, 0.5992, 0.3183, 0.5992, 0.3183, 0.2964, 0.9979, 0.554, 0.2642, 0.2259, 0.7784, 0.2315, 0.8592, 0.1864, 0.8566, 0.8528, 0.326, 0.677, 0.7362, 0.8089, 0.3089, 0.6396, 0.56, 0.7406, 0.1779, 0.7843, 0.2572, 0.7406, 0.1779, 0.5992, 0.3183, 0.6761, 0.1156, 0.5992, 0.3183, 0.5501, 0.1892, 0.5968, 0.052, 0.212, 0.6069, 0.03126, 0.9391, 0.246, 0.3315, 0.246, 0.3315, -0.01953, 0.8698, 0.1928, 0.2857, 0.2, 0.1898, 0.1097, 0.1937, 0.1889, 0.000301, 0.1508, -0.2154, 0.00361, -0.04234, 0.08845, -0.2949, -1.34, 0.6614, -1.42, 0.6965, -1.413, 0.5001, 0.08845, -0.2949, -0.01294, -0.198, 0.06482, -0.4187, -0.1292, 0.5087, 0.00361, -0.04234, -0.09135, 0.5231, 0.1889, 0.000301, 0.1097, 0.1937, 0.1348, -0.1126, -0.1613, 1.011, 0.1097, 0.1937, -0.04974, 0.8484, 0.1928, 0.2857, -0.04974, 0.8484, 0.2, 0.1898, 0.8089, 0.3089, 0.6396, 0.56, 0.7843, 0.2572, 0.8574, 1.151, 0.8414, 1.384, 0.7824, 1.147, -1.34, 0.6614, -1.209, 1.309, -1.374, 0.711, -1.413, 0.5001, -1.42, 0.6965, -1.465, 0.654, -1.42, 0.6965, -1.332, 1.281, -1.465, 0.654, -1.209, 1.309, -1.42, 0.6965, -1.374, 0.711, -1.103, 0.8297, -1.015, 1.173, -1.157, 0.8288, 0.2259, 0.7784, 0.1864, 0.8566, 0.212, 0.6069, 0.212, 0.6069, 0.4795, -0.07995, 0.4848, -0.07755, -1.051, 0.07445, -1.083, 0.08424, -1.134, 0.1046, -0.9661, 0.8179, -0.9191, 0.9516, -0.932, 1.011, -1.048, 0.7739, -0.932, 1.011, -0.9984, 1.094, -1.157, 0.8288, -1.015, 1.173, -1.08, 1.202, -1.195, 0.8349, -1.08, 1.202, -1.093, 1.275, -1.288, 0.6548, -1.093, 1.275, -1.12, 1.317, 0.4795, -0.07995, 0.212, 0.6069, 0.246, 0.3315, 0.7118, 0.8329, 0.6027, 1.136, 0.5439, 1.104, 0.5992, 0.3183, 0.3562, 1.005, 0.2964, 0.9979, 0.5311, 0.1257, 0.2315, 0.8592, 0.2259, 0.7784, 0.8528, 0.326, 0.7118, 0.8329, 0.677, 0.7362, 0.6396, 0.56, 0.6034, 0.4344, 0.7406, 0.1779, 0.7406, 0.1779, 0.6034, 0.4344, 0.5992, 0.3183, 0.5968, 0.052, 0.6761, 0.1156, 0.5992, 0.3183, 0.5992, 0.3183, 0.554, 0.2642, 0.5501, 0.1892, 0.5501, 0.1892, 0.5311, 0.1257, 0.5968, 0.052, 0.212, 0.6069, 0.1422, 0.8752, 0.03126, 0.9391, 0.246, 0.3315, 0.03126, 0.9391, -0.01953, 0.8698, 0.2, 0.1898, -0.04974, 0.8484, 0.1097, 0.1937, 0.1508, -0.2154, -0.09135, 0.5231, 0.00361, -0.04234, -1.34, 0.6614, -1.374, 0.711, -1.42, 0.6965, -1.413, 0.5001, -1.288, 0.6548, -1.34, 0.6614, -1.413, 0.5001, -1.465, 0.654, -1.494, 0.6068, 0.08845, -0.2949, 0.00361, -0.04234, -0.01294, -0.198, 0.2091, -0.5669, 0.08845, -0.2949, 0.06482, -0.4187, 0.1928, 0.2857, -0.01953, 0.8698, -0.04974, 0.8484, 0.8089, 0.3089, 0.677, 0.7362, 0.6396, 0.56, -1.34, 0.6614, -1.12, 1.317, -1.209, 1.309, -1.42, 0.6965, -1.271, 1.291, -1.332, 1.281, -1.209, 1.309, -1.271, 1.291, -1.42, 0.6965, -1.103, 0.8297, -0.9984, 1.094, -1.015, 1.173, -0.07733, 0.5647, -0.09135, 0.5231, 0.1508, -0.2154, -0.9414, 0.057, -1.016, 0.1033, -1.08, 0.1308])
me_cube_002.materials.append(mat_material_003)
me_cube_002.materials.append(mat_material_001)
me_cube_002.use_remesh_preserve_volume = False
me_cube_002.use_remesh_preserve_attributes = False
me_cube_002.use_mirror_vertex_groups = False
me_cube_002.update()
me_cube = bpy.data.meshes.new('Cube')
me_cube.from_pydata([(7.451e-09, -2.98e-08, 0.0), (-6.407e-08, 3.874e-08, -0.32), (5.96e-09, 3.874e-08, -0.4)], [], [])
me_cube.materials.append(mat_material)
me_cube.use_remesh_preserve_volume = False
me_cube.use_remesh_preserve_attributes = False
me_cube.use_mirror_vertex_groups = False
me_cube.update()

# ---- objects
ob_cube_002 = bpy.data.objects.new('Cube.002', me_cube_002)
ob_sun = bpy.data.objects.new('Sun', light_sun)
ob_cube = bpy.data.objects.new('Cube', me_cube)
ob_lamp = bpy.data.objects.new('Lamp', light_lamp)
ob_camera = bpy.data.objects.new('Camera', cam_camera)

# ---- transforms, parenting, visibility, modifiers, constraints
ob_cube_002.location = (-4.88, 13.48, -17.91)
ob_cube_002.scale = (8.0, 8.0, 8.0)
ob_cube_002.lineart.crease_threshold = 0.0
ob_sun.location = (-11.2, -10.64, 26.99)
ob_sun.rotation_euler = (0.119, -0.0755, -0.0808)
ob_sun.lineart.crease_threshold = 0.0
ob_cube.location = (0.0, 0.0, 8.248)
ob_cube.scale = (8.045, 8.045, -9.654)
ob_cube.lock_rotations_4d = False
ob_cube.empty_display_type = 'ARROWS'
ob_cube.lineart.crease_threshold = 0.0
ob_lamp.location = (4.076, 1.005, 1.164)
ob_lamp.rotation_euler = (0.6503, 0.05522, 1.866)
ob_lamp.scale = (1.001, 1.077, -1.13)
ob_lamp.lock_rotations_4d = False
ob_lamp.empty_display_type = 'ARROWS'
ob_lamp.color = (0.0, 0.0, 0.0, 0.0)
ob_lamp.lineart.crease_threshold = 0.0
ob_camera.location = (7.481, -6.508, 1.836)
ob_camera.rotation_euler = (1.109, 0.0, 0.8149)
ob_camera.scale = (1.0, -1.163, 1.043)
ob_camera.lock_rotations_4d = False
ob_camera.empty_display_type = 'ARROWS'
ob_camera.color = (0.0, 0.0, 0.0, 0.0)
ob_camera.display_type = 'WIRE'
ob_camera.lineart.crease_threshold = 0.0

# ---- collection membership
col_collection_1.objects.link(ob_cube_002)
col_collection_1.objects.link(ob_sun)
col_collection_1.objects.link(ob_cube)
col_collection_1.objects.link(ob_lamp)
col_collection_1.objects.link(ob_camera)

# ---- scene / render settings (as saved in the file)
scene.camera = ob_camera
scene.frame_start = 1; scene.frame_end = 250; scene.frame_set(2)
scene.render.engine = 'CYCLES'
scene.render.resolution_percentage = 50
scene.render.dither_intensity = 0.0
scene.cycles.use_denoising = False
scene.cycles.samples = 128
scene.cycles.sampling_pattern = 'TABULATED_SOBOL'
scene.cycles.use_adaptive_sampling = False
scene.cycles.use_light_tree = False
scene.cycles.blur_glossy = 0.0
scene.cycles.sample_clamp_indirect = 0.0
scene.view_settings.view_transform = 'Standard'
bpy.context.view_layer.update()
